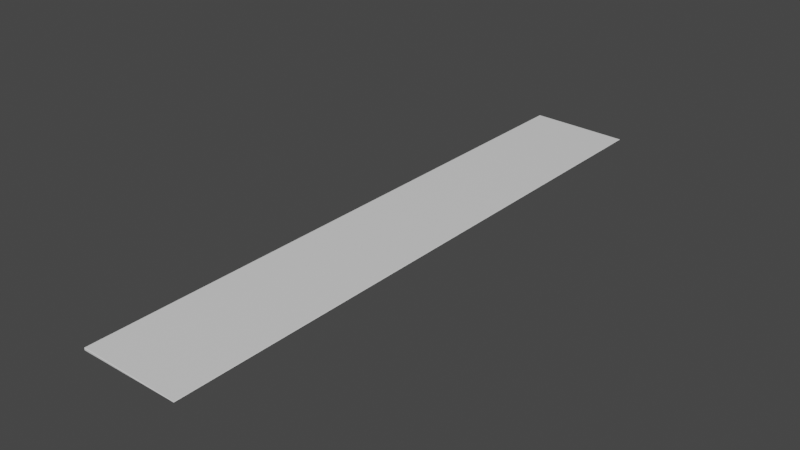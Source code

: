 # Source: 2degSideSlopeNoRamp.blend  (saved by Blender 3.3.6; exported with 4.5.12 LTS)
import bpy
from mathutils import Matrix  # noqa: F401  (used for matrix-valued properties, if any)

bpy.ops.wm.read_factory_settings(use_empty=True)
scene = bpy.context.scene
scene.name = 'Scene'

# ---- collections
col_collection = bpy.data.collections.new('Collection'); scene.collection.children.link(col_collection)

# ---- materials (node trees are filled in below, after node groups)
mat_material = bpy.data.materials.new('Material')
mat_material.alpha_threshold = 0.0
mat_material.use_transparent_shadow = False
mat_material.roughness = 0.5
mat_material.line_color = (0.0, 0.0, 0.0, 1.0)

# ---- material node trees
mat_material.use_nodes = True; mat_material.node_tree.nodes.clear()
_N = mat_material.node_tree.nodes; _L = mat_material.node_tree.links
n0 = _N.new('ShaderNodeOutputMaterial'); n0.name = 'Material Output'; n0.location = (300, 300)
n1 = _N.new('ShaderNodeBsdfPrincipled'); n1.name = 'Principled BSDF'; n1.location = (10, 300)
n1.distribution = 'GGX'
n1.subsurface_method = 'RANDOM_WALK_SKIN'
n1.inputs[3].default_value = 1.45
n1.inputs[27].default_value = (0.0, 0.0, 0.0, 1.0)
n1.inputs[28].default_value = 1.0
_L.new(n1.outputs[0], n0.inputs[0])
n0.is_active_output = True

# ---- world
world_world = bpy.data.worlds.new('World'); scene.world = world_world
world_world.use_nodes = True; world_world.node_tree.nodes.clear()
_N = world_world.node_tree.nodes; _L = world_world.node_tree.links
n0 = _N.new('ShaderNodeOutputWorld'); n0.name = 'World Output'; n0.location = (300, 300)
n1 = _N.new('ShaderNodeBackground'); n1.name = 'Background'; n1.location = (10, 300)
n1.inputs[0].default_value = (0.05088, 0.05088, 0.05088, 1.0)
_L.new(n1.outputs[0], n0.inputs[0])
n0.is_active_output = True
world_world.color = (0.05088, 0.05088, 0.05088)
world_world.use_sun_shadow = False
world_world.sun_shadow_jitter_overblur = 0.0

# ---- meshes
me_cube = bpy.data.meshes.new('Cube')
me_cube.from_pydata([(1.0, 6.0, 0.01), (1.0, 6.0, 0.0), (-1.0, -6.0, 0.05), (1.0, -6.0, 0.0), (-1.0, 6.0, 0.05), (-1.0, 6.0, 0.0), (1.0, -6.0, 0.01), (-1.0, -6.0, 0.0)], [], [(6, 2, 7, 3), (0, 6, 3, 1), (0, 4, 2, 6), (5, 1, 3, 7), (7, 2, 4, 5), (5, 4, 0, 1)])
_uv = me_cube.uv_layers.new(name='UVMap')
_uv.uv.foreach_set('vector', [0.5833, 0.4996, 0.4167, 0.5029, 0.4167, 0.4988, 0.5833, 0.4988, 1.0, 0.4996, 0.0, 0.4996, 0.0, 0.4988, 1.0, 0.4988, 0.4385, 0.8689, 0.5615, 0.8689, 0.5615, 0.1311, 0.4385, 0.1311, 0.4167, 1.0, 0.5833, 1.0, 0.5833, 0.0, 0.4167, 0.0, 0.0, 0.4988, 0.0, 0.5029, 1.0, 0.5029, 1.0, 0.4988, 0.4167, 0.4988, 0.4167, 0.5029, 0.5833, 0.4996, 0.5833, 0.4988])
me_cube.materials.append(mat_material)
me_cube.use_mirror_vertex_groups = False
me_cube.update()

# ---- objects
ob_cube = bpy.data.objects.new('Cube', me_cube)

# ---- transforms, parenting, visibility, modifiers, constraints
ob_cube.location = (0.0, 0.0, 0.0)
ob_cube.lock_rotations_4d = False
ob_cube.empty_display_type = 'ARROWS'
ob_cube.lineart.crease_threshold = 0.0
_m = ob_cube.modifiers.new('Bevel', 'BEVEL')
_m.width = 0.01
_m.width_pct = 0.01

# ---- collection membership
col_collection.objects.link(ob_cube)

# ---- scene / render settings (as saved in the file)
scene.frame_start = 1; scene.frame_end = 250; scene.frame_set(1)
scene.render.engine = 'BLENDER_EEVEE_NEXT'
scene.cycles.sampling_pattern = 'TABULATED_SOBOL'
scene.cycles.use_light_tree = False
scene.view_settings.view_transform = 'Filmic'
bpy.context.view_layer.update()

# ---- added for rendering (the .blend has no active camera and no usable light): camera, sun
cam_auto = bpy.data.cameras.new('AutoCamera')
cam_auto.lens = 50.0
cam_auto.sensor_width = 36.0
cam_auto.clip_end = 1000.0
ob_auto_camera = bpy.data.objects.new('AutoCamera', cam_auto)
scene.collection.objects.link(ob_auto_camera)
ob_auto_camera.location = (11.2559, -13.5071, 9.0297)
ob_auto_camera.rotation_euler = (1.09748, -7.21219e-08, 0.694738)
scene.camera = ob_auto_camera
light_auto_sun = bpy.data.lights.new('AutoSun', 'SUN')
light_auto_sun.energy = 3.0
light_auto_sun.angle = 0.0523599
ob_auto_sun = bpy.data.objects.new('AutoSun', light_auto_sun)
scene.collection.objects.link(ob_auto_sun)
ob_auto_sun.rotation_euler = (0.872665, 0.174533, 0.523599)
bpy.context.view_layer.update()
